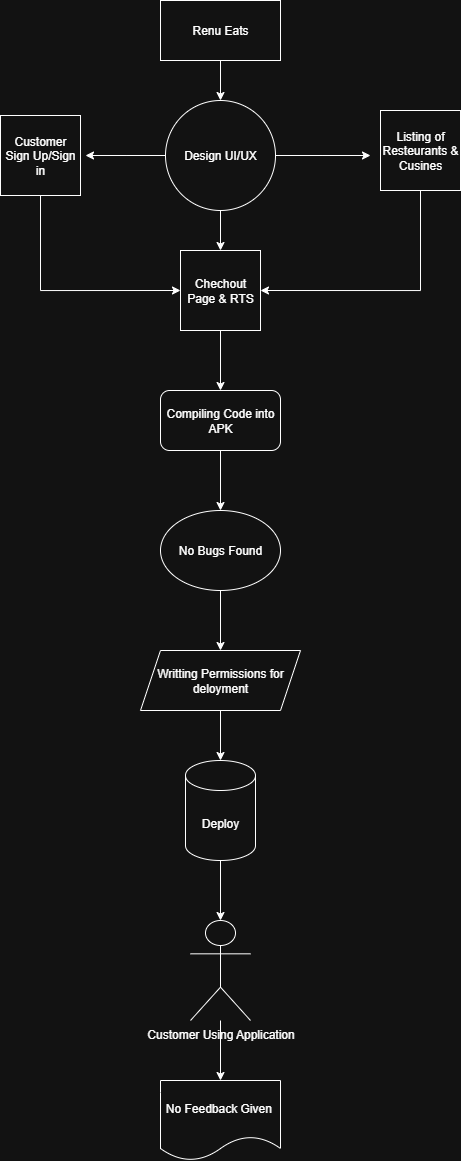

The diagram above was exported from draw.io. Its source (the exported page's mxGraphModel, read from the mxfile embedded in the PNG):
<mxGraphModel dx="830" dy="443" grid="1" gridSize="10" guides="1" tooltips="1" connect="1" arrows="1" fold="1" page="1" pageScale="1" pageWidth="850" pageHeight="1100" math="0" shadow="0">
  <root>
    <mxCell id="0" />
    <mxCell id="1" parent="0" />
    <mxCell id="tmHIObnUC46fdP1uoRZJ-34" value="" style="edgeStyle=orthogonalEdgeStyle;rounded=0;orthogonalLoop=1;jettySize=auto;html=1;" edge="1" parent="1" source="tmHIObnUC46fdP1uoRZJ-23" target="tmHIObnUC46fdP1uoRZJ-24">
      <mxGeometry relative="1" as="geometry" />
    </mxCell>
    <mxCell id="tmHIObnUC46fdP1uoRZJ-23" value="Renu Eats" style="rounded=0;whiteSpace=wrap;html=1;" vertex="1" parent="1">
      <mxGeometry x="310" y="40" width="120" height="60" as="geometry" />
    </mxCell>
    <mxCell id="tmHIObnUC46fdP1uoRZJ-35" value="" style="edgeStyle=orthogonalEdgeStyle;rounded=0;orthogonalLoop=1;jettySize=auto;html=1;" edge="1" parent="1" source="tmHIObnUC46fdP1uoRZJ-24" target="tmHIObnUC46fdP1uoRZJ-25">
      <mxGeometry relative="1" as="geometry" />
    </mxCell>
    <mxCell id="tmHIObnUC46fdP1uoRZJ-43" value="" style="edgeStyle=orthogonalEdgeStyle;rounded=0;orthogonalLoop=1;jettySize=auto;html=1;" edge="1" parent="1" source="tmHIObnUC46fdP1uoRZJ-24">
      <mxGeometry relative="1" as="geometry">
        <mxPoint x="520.0000000000002" y="195.0000000000001" as="targetPoint" />
      </mxGeometry>
    </mxCell>
    <mxCell id="tmHIObnUC46fdP1uoRZJ-46" value="" style="edgeStyle=orthogonalEdgeStyle;rounded=0;orthogonalLoop=1;jettySize=auto;html=1;" edge="1" parent="1" source="tmHIObnUC46fdP1uoRZJ-24">
      <mxGeometry relative="1" as="geometry">
        <mxPoint x="234.99999999999977" y="195.0000000000001" as="targetPoint" />
      </mxGeometry>
    </mxCell>
    <mxCell id="tmHIObnUC46fdP1uoRZJ-24" value="Design UI/UX" style="ellipse;whiteSpace=wrap;html=1;aspect=fixed;" vertex="1" parent="1">
      <mxGeometry x="315" y="140" width="110" height="110" as="geometry" />
    </mxCell>
    <mxCell id="tmHIObnUC46fdP1uoRZJ-36" value="" style="edgeStyle=orthogonalEdgeStyle;rounded=0;orthogonalLoop=1;jettySize=auto;html=1;" edge="1" parent="1" source="tmHIObnUC46fdP1uoRZJ-25" target="tmHIObnUC46fdP1uoRZJ-28">
      <mxGeometry relative="1" as="geometry" />
    </mxCell>
    <mxCell id="tmHIObnUC46fdP1uoRZJ-25" value="Chechout&lt;div&gt;Page &amp;amp; RTS&lt;/div&gt;" style="whiteSpace=wrap;html=1;aspect=fixed;" vertex="1" parent="1">
      <mxGeometry x="330" y="290" width="80" height="80" as="geometry" />
    </mxCell>
    <mxCell id="tmHIObnUC46fdP1uoRZJ-48" style="edgeStyle=orthogonalEdgeStyle;rounded=0;orthogonalLoop=1;jettySize=auto;html=1;exitX=0.5;exitY=1;exitDx=0;exitDy=0;entryX=0;entryY=0.5;entryDx=0;entryDy=0;" edge="1" parent="1" source="tmHIObnUC46fdP1uoRZJ-27" target="tmHIObnUC46fdP1uoRZJ-25">
      <mxGeometry relative="1" as="geometry" />
    </mxCell>
    <mxCell id="tmHIObnUC46fdP1uoRZJ-27" value="Customer Sign Up/Sign in" style="whiteSpace=wrap;html=1;aspect=fixed;" vertex="1" parent="1">
      <mxGeometry x="150" y="155" width="80" height="80" as="geometry" />
    </mxCell>
    <mxCell id="tmHIObnUC46fdP1uoRZJ-37" value="" style="edgeStyle=orthogonalEdgeStyle;rounded=0;orthogonalLoop=1;jettySize=auto;html=1;" edge="1" parent="1" source="tmHIObnUC46fdP1uoRZJ-28" target="tmHIObnUC46fdP1uoRZJ-29">
      <mxGeometry relative="1" as="geometry" />
    </mxCell>
    <mxCell id="tmHIObnUC46fdP1uoRZJ-28" value="Compiling Code into APK" style="rounded=1;whiteSpace=wrap;html=1;" vertex="1" parent="1">
      <mxGeometry x="310" y="430" width="120" height="60" as="geometry" />
    </mxCell>
    <mxCell id="tmHIObnUC46fdP1uoRZJ-38" value="" style="edgeStyle=orthogonalEdgeStyle;rounded=0;orthogonalLoop=1;jettySize=auto;html=1;" edge="1" parent="1" source="tmHIObnUC46fdP1uoRZJ-29" target="tmHIObnUC46fdP1uoRZJ-30">
      <mxGeometry relative="1" as="geometry" />
    </mxCell>
    <mxCell id="tmHIObnUC46fdP1uoRZJ-29" value="No Bugs Found" style="ellipse;whiteSpace=wrap;html=1;" vertex="1" parent="1">
      <mxGeometry x="310" y="550" width="120" height="80" as="geometry" />
    </mxCell>
    <mxCell id="tmHIObnUC46fdP1uoRZJ-39" value="" style="edgeStyle=orthogonalEdgeStyle;rounded=0;orthogonalLoop=1;jettySize=auto;html=1;" edge="1" parent="1" source="tmHIObnUC46fdP1uoRZJ-30" target="tmHIObnUC46fdP1uoRZJ-31">
      <mxGeometry relative="1" as="geometry" />
    </mxCell>
    <mxCell id="tmHIObnUC46fdP1uoRZJ-30" value="Writting Permissions for deloyment" style="shape=parallelogram;perimeter=parallelogramPerimeter;whiteSpace=wrap;html=1;fixedSize=1;" vertex="1" parent="1">
      <mxGeometry x="290" y="690" width="160" height="60" as="geometry" />
    </mxCell>
    <mxCell id="tmHIObnUC46fdP1uoRZJ-40" value="" style="edgeStyle=orthogonalEdgeStyle;rounded=0;orthogonalLoop=1;jettySize=auto;html=1;" edge="1" parent="1" source="tmHIObnUC46fdP1uoRZJ-31" target="tmHIObnUC46fdP1uoRZJ-32">
      <mxGeometry relative="1" as="geometry" />
    </mxCell>
    <mxCell id="tmHIObnUC46fdP1uoRZJ-31" value="Deploy" style="shape=cylinder3;whiteSpace=wrap;html=1;boundedLbl=1;backgroundOutline=1;size=15;" vertex="1" parent="1">
      <mxGeometry x="335" y="800" width="70" height="100" as="geometry" />
    </mxCell>
    <mxCell id="tmHIObnUC46fdP1uoRZJ-41" value="" style="edgeStyle=orthogonalEdgeStyle;rounded=0;orthogonalLoop=1;jettySize=auto;html=1;" edge="1" parent="1" source="tmHIObnUC46fdP1uoRZJ-32" target="tmHIObnUC46fdP1uoRZJ-33">
      <mxGeometry relative="1" as="geometry" />
    </mxCell>
    <mxCell id="tmHIObnUC46fdP1uoRZJ-32" value="Customer Using Application" style="shape=umlActor;verticalLabelPosition=bottom;verticalAlign=top;html=1;outlineConnect=0;" vertex="1" parent="1">
      <mxGeometry x="340" y="960" width="60" height="100" as="geometry" />
    </mxCell>
    <mxCell id="tmHIObnUC46fdP1uoRZJ-33" value="No Feedback Given&amp;nbsp;" style="shape=document;whiteSpace=wrap;html=1;boundedLbl=1;" vertex="1" parent="1">
      <mxGeometry x="310" y="1120" width="120" height="80" as="geometry" />
    </mxCell>
    <mxCell id="tmHIObnUC46fdP1uoRZJ-47" style="edgeStyle=orthogonalEdgeStyle;rounded=0;orthogonalLoop=1;jettySize=auto;html=1;exitX=0.5;exitY=1;exitDx=0;exitDy=0;entryX=1;entryY=0.5;entryDx=0;entryDy=0;" edge="1" parent="1" source="tmHIObnUC46fdP1uoRZJ-44" target="tmHIObnUC46fdP1uoRZJ-25">
      <mxGeometry relative="1" as="geometry" />
    </mxCell>
    <mxCell id="tmHIObnUC46fdP1uoRZJ-44" value="Listing of Resteurants &amp;amp; Cusines" style="whiteSpace=wrap;html=1;aspect=fixed;" vertex="1" parent="1">
      <mxGeometry x="530" y="150" width="80" height="80" as="geometry" />
    </mxCell>
  </root>
</mxGraphModel>